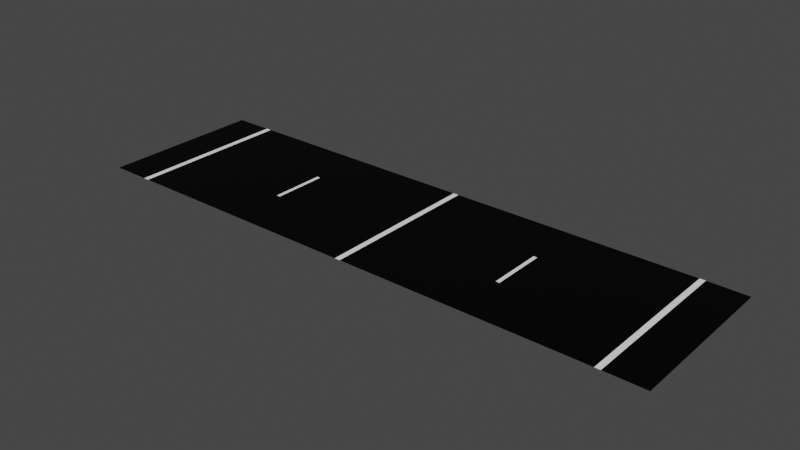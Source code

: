 # Source: road.blend  (saved by Blender 2.93.20; exported with 4.5.12 LTS)
import bpy
from mathutils import Matrix  # noqa: F401  (used for matrix-valued properties, if any)

bpy.ops.wm.read_factory_settings(use_empty=True)
scene = bpy.context.scene
scene.name = 'Scene'

# ---- collections
col_collection = bpy.data.collections.new('Collection'); scene.collection.children.link(col_collection)

# ---- images (referenced by path relative to the original .blend; pixels are not part of the script)
import os
ASSET_DIR = os.environ.get("B2B_ASSET_DIR", "")  # directory of the original .blend (textures are referenced by path, not embedded)
HERE = os.path.dirname(os.path.abspath(__file__))  # packed textures are extracted next to this script under _unpacked/

def load_image(name, relpath, width, height, colorspace="sRGB"):
    """Load a texture the original file referenced (path relative to the .blend, or extracted next to this script)."""
    p = next((c for c in (os.path.join(HERE, relpath), os.path.join(ASSET_DIR, relpath)) if relpath and os.path.exists(c)), "")
    if p:
        img = bpy.data.images.load(p, check_existing=True)
        img.name = name
    else:  # same state as the original file: an image datablock whose file is absent (Cycles renders it pink)
        img = bpy.data.images.new(name, width, height)
        img.source = "FILE"
        img.filepath = "//" + (relpath or name)
    img.colorspace_settings.name = colorspace
    return img
img_road = load_image('Road', 'road.png', 1024, 1024, 'sRGB')

# ---- materials (node trees are filled in below, after node groups)
mat_material_001 = bpy.data.materials.new('Material.001')
mat_material_002 = bpy.data.materials.new('Material.002')
mat_material_003 = bpy.data.materials.new('Material.003')

# ---- material node trees
mat_material_001.use_nodes = True; mat_material_001.node_tree.nodes.clear()
_N = mat_material_001.node_tree.nodes; _L = mat_material_001.node_tree.links
n0 = _N.new('ShaderNodeOutputMaterial'); n0.name = 'Material Output'; n0.location = (300, 300)
n1 = _N.new('ShaderNodeBsdfPrincipled'); n1.name = 'Principled BSDF'; n1.location = (10, 300)
n1.distribution = 'GGX'
n1.subsurface_method = 'BURLEY'
n1.inputs[0].default_value = (1.0, 1.0, 1.0, 1.0)
n1.inputs[3].default_value = 1.45
n1.inputs[27].default_value = (0.0, 0.0, 0.0, 1.0)
n1.inputs[28].default_value = 1.0
n2 = _N.new('ShaderNodeTexImage'); n2.name = 'Image Texture'; n2.location = (-4, 597)
n2.image = img_road
_L.new(n1.outputs[0], n0.inputs[0])
n0.is_active_output = True
mat_material_002.use_nodes = True; mat_material_002.node_tree.nodes.clear()
_N = mat_material_002.node_tree.nodes; _L = mat_material_002.node_tree.links
n0 = _N.new('ShaderNodeOutputMaterial'); n0.name = 'Material Output'; n0.location = (300, 300)
n1 = _N.new('ShaderNodeBsdfPrincipled'); n1.name = 'Principled BSDF'; n1.location = (10, 300)
n1.distribution = 'GGX'
n1.subsurface_method = 'BURLEY'
n1.inputs[0].default_value = (0.0, 0.0, 0.0, 1.0)
n1.inputs[3].default_value = 1.45
n1.inputs[13].default_value = 0.1261
n1.inputs[27].default_value = (0.0, 0.0, 0.0, 1.0)
n1.inputs[28].default_value = 1.0
n2 = _N.new('ShaderNodeTexImage'); n2.name = 'Image Texture'; n2.location = (24, 586)
n2.image = img_road
_L.new(n1.outputs[0], n0.inputs[0])
n0.is_active_output = True
mat_material_003.use_nodes = True; mat_material_003.node_tree.nodes.clear()
_N = mat_material_003.node_tree.nodes; _L = mat_material_003.node_tree.links
n0 = _N.new('ShaderNodeOutputMaterial'); n0.name = 'Material Output'; n0.location = (300, 300)
n1 = _N.new('ShaderNodeBsdfPrincipled'); n1.name = 'Principled BSDF'; n1.location = (10, 300)
n1.distribution = 'GGX'
n1.subsurface_method = 'BURLEY'
n1.inputs[0].default_value = (0.1193, 0.1193, 0.1193, 1.0)
n1.inputs[3].default_value = 1.45
n1.inputs[27].default_value = (0.0, 0.0, 0.0, 1.0)
n1.inputs[28].default_value = 1.0
n2 = _N.new('ShaderNodeTexImage'); n2.name = 'Image Texture'; n2.location = (20, 595)
n2.image = img_road
_L.new(n1.outputs[0], n0.inputs[0])
n0.is_active_output = True

# ---- world
world_world = bpy.data.worlds.new('World'); scene.world = world_world
world_world.use_nodes = True; world_world.node_tree.nodes.clear()
_N = world_world.node_tree.nodes; _L = world_world.node_tree.links
n0 = _N.new('ShaderNodeOutputWorld'); n0.name = 'World Output'; n0.location = (300, 300)
n1 = _N.new('ShaderNodeBackground'); n1.name = 'Background'; n1.location = (10, 300)
n1.inputs[0].default_value = (0.05088, 0.05088, 0.05088, 1.0)
_L.new(n1.outputs[0], n0.inputs[0])
n0.is_active_output = True
world_world.color = (0.05088, 0.05088, 0.05088)
world_world.use_sun_shadow = False
world_world.sun_shadow_jitter_overblur = 0.0

# ---- meshes
me_plane = bpy.data.meshes.new('Plane')
me_plane.from_pydata([(-8.0, 0.0, 0.009674), (-6.931, 4.5, 0.009674), (-6.931, 3.0, 0.009674), (-8.0, 3.0, 0.009674), (-6.931, 1.5, 0.009674), (-6.931, 0.0, 0.009674), (-0.075, 0.0, 0.009674), (-6.781, 1.5, 0.009674), (-0.075, 1.5, 0.009674), (-0.075, 4.5, 0.009674), (-6.781, 4.5, 0.009674), (-0.075, 3.0, 0.009674), (-6.781, 0.0, 0.009674), (-8.0, 1.5, 0.009674), (-8.0, 4.5, 0.009674), (-6.781, 3.0, 0.009674), (0.075, 0.0, 0.009674), (0.075, 1.5, 0.009674), (0.075, 4.5, 0.009674), (0.075, 3.0, 0.009674), (6.781, 0.0, 0.009674), (6.781, 1.5, 0.009674), (6.781, 4.5, 0.009674), (6.781, 3.0, 0.009674), (8.0, 0.0, 0.0), (8.0, 1.5, 0.0), (8.0, 4.5, 0.0), (8.0, 3.0, 0.0), (6.931, 3.0, 0.009674), (6.931, 0.0, 0.009674), (6.931, 1.5, 0.009674), (6.931, 4.5, 0.009674), (3.478, 1.5, 0.009674), (3.478, 3.0, 0.009674), (3.478, 4.5, 0.009674), (3.478, 0.0, 0.009674), (3.378, 3.0, 0.009674), (3.378, 4.5, 0.009674), (3.378, 1.5, 0.009674), (3.378, 0.0, 0.009674), (-3.478, 0.0, 0.009674), (-3.478, 1.5, 0.009674), (-3.478, 4.5, 0.009674), (-3.478, 3.0, 0.009674), (-3.378, 0.0, 0.009674), (-3.378, 4.5, 0.009674), (-3.378, 1.5, 0.009674), (-3.378, 3.0, 0.009674)], [], [(4, 5, 12, 7), (4, 7, 15, 2), (2, 15, 10, 1), (44, 6, 8, 46), (47, 46, 8, 11), (45, 47, 11, 9), (13, 0, 5, 4), (13, 4, 2, 3), (3, 2, 1, 14), (11, 8, 17, 19), (9, 11, 19, 18), (8, 6, 16, 17), (33, 32, 21, 23), (34, 33, 23, 22), (32, 35, 20, 21), (30, 21, 20, 29), (30, 25, 27, 28), (25, 30, 29, 24), (27, 26, 31, 28), (21, 30, 28, 23), (28, 31, 22, 23), (38, 39, 35, 32), (37, 36, 33, 34), (36, 38, 32, 33), (19, 17, 38, 36), (18, 19, 36, 37), (17, 16, 39, 38), (10, 15, 43, 42), (15, 7, 41, 43), (12, 40, 41, 7), (42, 43, 47, 45), (43, 41, 46, 47), (40, 44, 46, 41)])
me_plane.polygons.foreach_set('material_index', [0, 0, 0, 1, 1, 1, 1, 1, 1, 0, 0, 0, 1, 1, 1, 0, 1, 1, 1, 0, 0, 1, 1, 0, 1, 1, 1, 1, 1, 1, 1, 0, 1])
_uv = me_plane.uv_layers.new(name='UVMap')
_uv.uv.foreach_set('vector', [0.3343, 0.8452, 0.499, 0.8452, 0.499, 0.7702, 0.3343, 0.7702, 0.9157, 0.7702, 0.8343, 0.7702, 0.8343, 0.9221, 0.9157, 0.9221, 0.8323, 0.9221, 0.8323, 0.8472, 0.6677, 0.8472, 0.6677, 0.9221, 0.499, 0.3067, 0.499, 0.001001, 0.3343, 0.001001, 0.3343, 0.3067, 0.3323, 0.6144, 0.3323, 0.4625, 0.001001, 0.4625, 0.001001, 0.6144, 0.6657, 0.001001, 0.501, 0.001001, 0.501, 0.3067, 0.6657, 0.3067, 0.6657, 0.4625, 0.501, 0.4625, 0.501, 0.6144, 0.6657, 0.6144, 0.6657, 0.6164, 0.501, 0.6164, 0.501, 0.7682, 0.6657, 0.7682, 0.8323, 0.6164, 0.6677, 0.6164, 0.6677, 0.7682, 0.8323, 0.7682, 0.501, 0.9221, 0.6657, 0.9221, 0.6657, 0.8472, 0.501, 0.8472, 0.999, 0.7682, 0.999, 0.6164, 0.9177, 0.6164, 0.9177, 0.7682, 0.3343, 0.9221, 0.499, 0.9221, 0.499, 0.8472, 0.3343, 0.8472, 0.499, 0.4625, 0.3343, 0.4625, 0.3343, 0.7682, 0.499, 0.7682, 0.6657, 0.4605, 0.6657, 0.3087, 0.3343, 0.3087, 0.3343, 0.4605, 0.8323, 0.001001, 0.6677, 0.001001, 0.6677, 0.3067, 0.8323, 0.3067, 0.1657, 0.999, 0.1657, 0.9241, 0.001001, 0.9241, 0.001001, 0.999, 0.999, 0.001001, 0.8343, 0.001001, 0.8343, 0.1528, 0.999, 0.1528, 0.999, 0.3087, 0.8343, 0.3087, 0.8343, 0.4605, 0.999, 0.4605, 0.999, 0.1548, 0.8343, 0.1548, 0.8343, 0.3067, 0.999, 0.3067, 0.9157, 0.4625, 0.8343, 0.4625, 0.8343, 0.6144, 0.9157, 0.6144, 0.501, 0.8452, 0.6657, 0.8452, 0.6657, 0.7702, 0.501, 0.7702, 0.9157, 0.7682, 0.9157, 0.6164, 0.8343, 0.6164, 0.8343, 0.7682, 0.6677, 0.8452, 0.8323, 0.8452, 0.8323, 0.7702, 0.6677, 0.7702, 0.999, 0.6144, 0.999, 0.4625, 0.9177, 0.4625, 0.9177, 0.6144, 0.3323, 0.9221, 0.3323, 0.7702, 0.001001, 0.7702, 0.001001, 0.9221, 0.8323, 0.3087, 0.6677, 0.3087, 0.6677, 0.6144, 0.8323, 0.6144, 0.3323, 0.7682, 0.3323, 0.6164, 0.001001, 0.6164, 0.001001, 0.7682, 0.3323, 0.001001, 0.1677, 0.001001, 0.1677, 0.3067, 0.3323, 0.3067, 0.3323, 0.4605, 0.3323, 0.3087, 0.001001, 0.3087, 0.001001, 0.4605, 0.1657, 0.3067, 0.1657, 0.001001, 0.001001, 0.001001, 0.001001, 0.3067, 0.1677, 0.999, 0.3323, 0.999, 0.3323, 0.9241, 0.1677, 0.9241, 0.999, 0.9221, 0.999, 0.7702, 0.9177, 0.7702, 0.9177, 0.9221, 0.499, 0.999, 0.499, 0.9241, 0.3343, 0.9241, 0.3343, 0.999])
me_plane.materials.append(mat_material_001)
me_plane.materials.append(mat_material_002)
me_plane.materials.append(mat_material_003)
me_plane.use_remesh_preserve_volume = False
me_plane.use_remesh_preserve_attributes = False
me_plane.use_mirror_vertex_groups = False
me_plane.update()

# ---- objects
ob_plane = bpy.data.objects.new('Plane', me_plane)

# ---- transforms, parenting, visibility, modifiers, constraints
ob_plane.location = (0.0, 0.0, 0.0)
ob_plane.lineart.crease_threshold = 0.0

# ---- collection membership
col_collection.objects.link(ob_plane)

# ---- scene / render settings (as saved in the file)
scene.frame_start = 1; scene.frame_end = 10000; scene.frame_set(0)
scene.render.engine = 'CYCLES'
scene.render.image_settings.file_format = 'FFMPEG'
scene.render.image_settings.color_mode = 'RGB'
scene.render.image_settings.compression = 0
scene.render.fps = 3
scene.render.fps_base = 0.1
scene.cycles.use_denoising = False
scene.cycles.samples = 128
scene.cycles.sampling_pattern = 'TABULATED_SOBOL'
scene.cycles.use_adaptive_sampling = False
scene.cycles.use_light_tree = False
scene.view_settings.look = 'High Contrast'
scene.view_settings.view_transform = 'Filmic'
bpy.context.view_layer.update()

# ---- added for rendering (the .blend has no active camera and no usable light): camera, sun
cam_auto = bpy.data.cameras.new('AutoCamera')
cam_auto.lens = 50.0
cam_auto.sensor_width = 36.0
cam_auto.clip_end = 1000.0
ob_auto_camera = bpy.data.objects.new('AutoCamera', cam_auto)
scene.collection.objects.link(ob_auto_camera)
ob_auto_camera.location = (15.3776, -16.2031, 12.3069)
ob_auto_camera.rotation_euler = (1.09748, -7.21219e-08, 0.694738)
scene.camera = ob_auto_camera
light_auto_sun = bpy.data.lights.new('AutoSun', 'SUN')
light_auto_sun.energy = 3.0
light_auto_sun.angle = 0.0523599
ob_auto_sun = bpy.data.objects.new('AutoSun', light_auto_sun)
scene.collection.objects.link(ob_auto_sun)
ob_auto_sun.rotation_euler = (0.872665, 0.174533, 0.523599)
bpy.context.view_layer.update()

